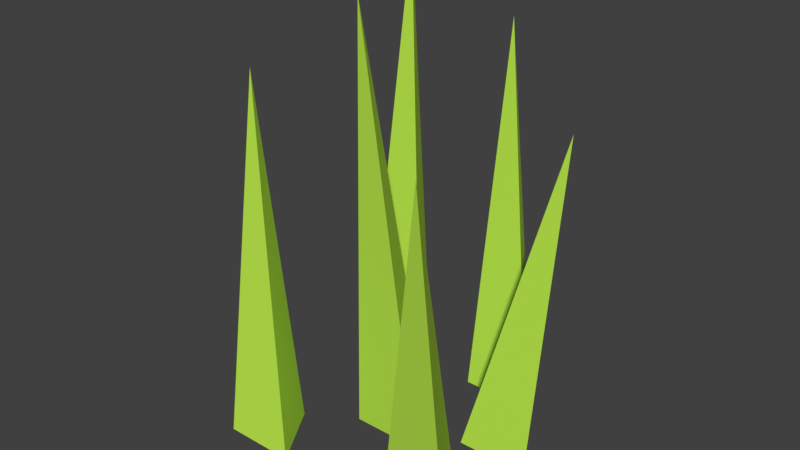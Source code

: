 # Source: Bush.blend  (saved by Blender 2.79.0; exported with 4.5.12 LTS)
import bpy
from mathutils import Matrix  # noqa: F401  (used for matrix-valued properties, if any)

bpy.ops.wm.read_factory_settings(use_empty=True)
scene = bpy.context.scene
scene.name = 'Scene'

# ---- collections
col_collection_1 = bpy.data.collections.new('Collection 1'); scene.collection.children.link(col_collection_1)

# ---- materials (node trees are filled in below, after node groups)
mat_bush = bpy.data.materials.new('Bush')
mat_bush.alpha_threshold = 0.0
mat_bush.use_transparent_shadow = False
mat_bush.diffuse_color = (0.4932, 0.8, 0.07297, 1.0)
mat_bush.roughness = 0.5

# ---- material node trees

# ---- world
world_world = bpy.data.worlds.new('World'); scene.world = world_world
world_world.color = (0.05088, 0.05088, 0.05088)
world_world.use_sun_shadow = False
world_world.sun_shadow_jitter_overblur = 0.0
world_world.cycles.sampling_method = 'MANUAL'

# ---- meshes
me_cone = bpy.data.meshes.new('Cone')
me_cone.from_pydata([(-1.609e-08, 0.1904, -0.1311), (0.1649, -0.09519, -0.1311), (-0.1649, -0.09519, -0.1311), (-0.07336, -0.1578, 1.866), (0.2051, 0.7389, -0.1311), (0.37, 0.4534, -0.1311), (0.04019, 0.4534, -0.1311), (0.03076, 0.7126, 1.6), (0.4563, 0.3493, -0.1311), (0.6212, 0.06373, -0.1311), (0.2914, 0.06373, -0.1311), (0.605, 0.2974, 1.342), (0.4922, -0.23, -0.1311), (0.657, -0.5156, -0.1311), (0.3273, -0.5156, -0.1311), (0.6613, -0.7229, 1.533), (-0.3179, 0.6159, -0.1311), (-0.153, 0.3303, -0.1311), (-0.4827, 0.3303, -0.1311), (-0.5332, 0.7177, 1.869), (-0.3845, -0.2249, -0.1311), (-0.2196, -0.5105, -0.1311), (-0.5494, -0.5105, -0.1311), (-0.6819, -0.1538, 1.445)], [], [(0, 3, 1), (1, 3, 2), (2, 3, 0), (4, 7, 5), (5, 7, 6), (6, 7, 4), (8, 11, 9), (9, 11, 10), (10, 11, 8), (12, 15, 13), (13, 15, 14), (14, 15, 12), (16, 19, 17), (17, 19, 18), (18, 19, 16), (20, 23, 21), (21, 23, 22), (22, 23, 20)])
me_cone.materials.append(mat_bush)
me_cone.use_remesh_preserve_volume = False
me_cone.use_remesh_preserve_attributes = False
me_cone.use_mirror_vertex_groups = False
me_cone.update()

# ---- objects
ob_bush_lod0 = bpy.data.objects.new('Bush_LOD0', me_cone)

# ---- transforms, parenting, visibility, modifiers, constraints
ob_bush_lod0.location = (0.0, 0.0, 0.0)
ob_bush_lod0.lineart.crease_threshold = 0.0

# ---- collection membership
col_collection_1.objects.link(ob_bush_lod0)

# ---- scene / render settings (as saved in the file)
scene.frame_start = 1; scene.frame_end = 250; scene.frame_set(1)
scene.render.engine = 'BLENDER_EEVEE_NEXT'
scene.render.resolution_percentage = 50
scene.render.dither_intensity = 0.0
scene.cycles.use_denoising = False
scene.cycles.samples = 128
scene.cycles.sampling_pattern = 'TABULATED_SOBOL'
scene.cycles.use_adaptive_sampling = False
scene.cycles.use_light_tree = False
scene.cycles.blur_glossy = 0.0
scene.cycles.sample_clamp_indirect = 0.0
scene.view_settings.view_transform = 'Standard'
bpy.context.view_layer.update()

# ---- added for rendering (the .blend has no active camera and no usable light): camera, sun
cam_auto = bpy.data.cameras.new('AutoCamera')
cam_auto.lens = 50.0
cam_auto.sensor_width = 36.0
cam_auto.clip_end = 1000.0
ob_auto_camera = bpy.data.objects.new('AutoCamera', cam_auto)
scene.collection.objects.link(ob_auto_camera)
ob_auto_camera.location = (2.59703, -3.1207, 2.95472)
ob_auto_camera.rotation_euler = (1.09748, -7.21219e-08, 0.694738)
scene.camera = ob_auto_camera
light_auto_sun = bpy.data.lights.new('AutoSun', 'SUN')
light_auto_sun.energy = 3.0
light_auto_sun.angle = 0.0523599
ob_auto_sun = bpy.data.objects.new('AutoSun', light_auto_sun)
scene.collection.objects.link(ob_auto_sun)
ob_auto_sun.rotation_euler = (0.872665, 0.174533, 0.523599)
bpy.context.view_layer.update()
